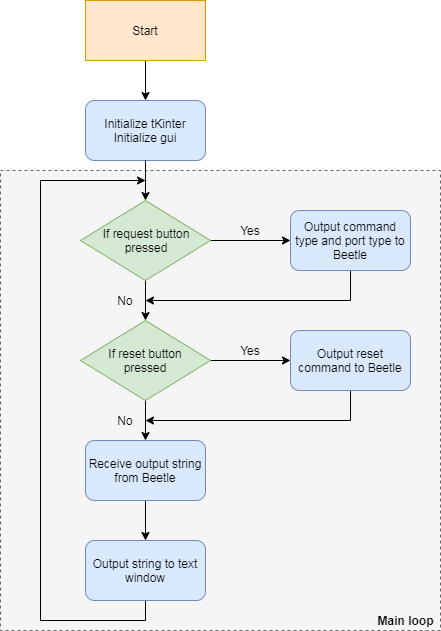

The diagram above was exported from draw.io. Its source (the exported page's mxGraphModel, read from the mxfile embedded in the PNG):
<mxGraphModel dx="1408" dy="731" grid="1" gridSize="10" guides="1" tooltips="1" connect="1" arrows="1" fold="1" page="1" pageScale="1" pageWidth="850" pageHeight="1100" math="0" shadow="0">
  <root>
    <mxCell id="0" />
    <mxCell id="1" parent="0" />
    <mxCell id="umAcDJiIlqyJ4s-DJzh6-50" value="" style="rounded=0;whiteSpace=wrap;html=1;fillColor=#f5f5f5;strokeColor=#666666;fontColor=#333333;dashed=1;" vertex="1" parent="1">
      <mxGeometry x="240" y="210" width="440" height="460" as="geometry" />
    </mxCell>
    <mxCell id="umAcDJiIlqyJ4s-DJzh6-3" value="" style="edgeStyle=orthogonalEdgeStyle;rounded=0;orthogonalLoop=1;jettySize=auto;html=1;" edge="1" parent="1" source="umAcDJiIlqyJ4s-DJzh6-1">
      <mxGeometry relative="1" as="geometry">
        <mxPoint x="385" y="140" as="targetPoint" />
      </mxGeometry>
    </mxCell>
    <mxCell id="umAcDJiIlqyJ4s-DJzh6-1" value="Start" style="rounded=0;whiteSpace=wrap;html=1;fillColor=#ffe6cc;strokeColor=#d79b00;" vertex="1" parent="1">
      <mxGeometry x="325" y="40" width="120" height="60" as="geometry" />
    </mxCell>
    <mxCell id="umAcDJiIlqyJ4s-DJzh6-4" value="Initialize tKinter&lt;br&gt;Initialize gui" style="rounded=1;whiteSpace=wrap;html=1;fillColor=#dae8fc;strokeColor=#6c8ebf;" vertex="1" parent="1">
      <mxGeometry x="325" y="140" width="120" height="60" as="geometry" />
    </mxCell>
    <mxCell id="umAcDJiIlqyJ4s-DJzh6-12" value="" style="edgeStyle=orthogonalEdgeStyle;rounded=0;orthogonalLoop=1;jettySize=auto;html=1;" edge="1" parent="1">
      <mxGeometry relative="1" as="geometry">
        <mxPoint x="385" y="200" as="sourcePoint" />
        <mxPoint x="385" y="240" as="targetPoint" />
      </mxGeometry>
    </mxCell>
    <mxCell id="umAcDJiIlqyJ4s-DJzh6-21" value="" style="edgeStyle=orthogonalEdgeStyle;rounded=0;orthogonalLoop=1;jettySize=auto;html=1;" edge="1" parent="1" source="umAcDJiIlqyJ4s-DJzh6-13">
      <mxGeometry relative="1" as="geometry">
        <mxPoint x="530" y="280" as="targetPoint" />
      </mxGeometry>
    </mxCell>
    <mxCell id="umAcDJiIlqyJ4s-DJzh6-26" value="" style="edgeStyle=orthogonalEdgeStyle;rounded=0;orthogonalLoop=1;jettySize=auto;html=1;entryX=0.5;entryY=0;entryDx=0;entryDy=0;" edge="1" parent="1" source="umAcDJiIlqyJ4s-DJzh6-13" target="umAcDJiIlqyJ4s-DJzh6-27">
      <mxGeometry relative="1" as="geometry">
        <mxPoint x="390" y="360" as="targetPoint" />
      </mxGeometry>
    </mxCell>
    <mxCell id="umAcDJiIlqyJ4s-DJzh6-13" value="If request button&lt;br&gt;pressed" style="rhombus;whiteSpace=wrap;html=1;fillColor=#d5e8d4;strokeColor=#82b366;" vertex="1" parent="1">
      <mxGeometry x="320" y="240" width="130" height="80" as="geometry" />
    </mxCell>
    <mxCell id="umAcDJiIlqyJ4s-DJzh6-23" value="Yes" style="text;html=1;strokeColor=none;fillColor=none;align=center;verticalAlign=middle;whiteSpace=wrap;rounded=0;" vertex="1" parent="1">
      <mxGeometry x="470" y="260" width="40" height="20" as="geometry" />
    </mxCell>
    <mxCell id="umAcDJiIlqyJ4s-DJzh6-32" value="" style="edgeStyle=orthogonalEdgeStyle;rounded=0;orthogonalLoop=1;jettySize=auto;html=1;entryX=1;entryY=0.5;entryDx=0;entryDy=0;" edge="1" parent="1" source="umAcDJiIlqyJ4s-DJzh6-24" target="umAcDJiIlqyJ4s-DJzh6-28">
      <mxGeometry relative="1" as="geometry">
        <mxPoint x="590" y="390" as="targetPoint" />
        <Array as="points">
          <mxPoint x="590" y="340" />
        </Array>
      </mxGeometry>
    </mxCell>
    <mxCell id="umAcDJiIlqyJ4s-DJzh6-24" value="Output command type and port type to Beetle" style="rounded=1;whiteSpace=wrap;html=1;fillColor=#dae8fc;strokeColor=#6c8ebf;" vertex="1" parent="1">
      <mxGeometry x="530" y="250" width="120" height="60" as="geometry" />
    </mxCell>
    <mxCell id="umAcDJiIlqyJ4s-DJzh6-34" value="" style="edgeStyle=orthogonalEdgeStyle;rounded=0;orthogonalLoop=1;jettySize=auto;html=1;" edge="1" parent="1" source="umAcDJiIlqyJ4s-DJzh6-27">
      <mxGeometry relative="1" as="geometry">
        <mxPoint x="530" y="400" as="targetPoint" />
      </mxGeometry>
    </mxCell>
    <mxCell id="umAcDJiIlqyJ4s-DJzh6-41" value="" style="edgeStyle=orthogonalEdgeStyle;rounded=0;orthogonalLoop=1;jettySize=auto;html=1;" edge="1" parent="1" source="umAcDJiIlqyJ4s-DJzh6-27" target="umAcDJiIlqyJ4s-DJzh6-40">
      <mxGeometry relative="1" as="geometry" />
    </mxCell>
    <mxCell id="umAcDJiIlqyJ4s-DJzh6-27" value="If reset button&lt;br&gt;pressed" style="rhombus;whiteSpace=wrap;html=1;fillColor=#d5e8d4;strokeColor=#82b366;" vertex="1" parent="1">
      <mxGeometry x="320" y="360" width="130" height="80" as="geometry" />
    </mxCell>
    <mxCell id="umAcDJiIlqyJ4s-DJzh6-28" value="No" style="text;html=1;strokeColor=none;fillColor=none;align=center;verticalAlign=middle;whiteSpace=wrap;rounded=0;" vertex="1" parent="1">
      <mxGeometry x="345" y="330" width="40" height="20" as="geometry" />
    </mxCell>
    <mxCell id="umAcDJiIlqyJ4s-DJzh6-37" value="" style="edgeStyle=orthogonalEdgeStyle;rounded=0;orthogonalLoop=1;jettySize=auto;html=1;entryX=1;entryY=0.5;entryDx=0;entryDy=0;" edge="1" parent="1" source="umAcDJiIlqyJ4s-DJzh6-35" target="umAcDJiIlqyJ4s-DJzh6-43">
      <mxGeometry relative="1" as="geometry">
        <mxPoint x="390" y="460" as="targetPoint" />
        <Array as="points">
          <mxPoint x="590" y="460" />
        </Array>
      </mxGeometry>
    </mxCell>
    <mxCell id="umAcDJiIlqyJ4s-DJzh6-35" value="Output reset command to Beetle" style="rounded=1;whiteSpace=wrap;html=1;fillColor=#dae8fc;strokeColor=#6c8ebf;" vertex="1" parent="1">
      <mxGeometry x="530" y="370" width="120" height="60" as="geometry" />
    </mxCell>
    <mxCell id="umAcDJiIlqyJ4s-DJzh6-47" value="" style="edgeStyle=orthogonalEdgeStyle;rounded=0;orthogonalLoop=1;jettySize=auto;html=1;" edge="1" parent="1" source="umAcDJiIlqyJ4s-DJzh6-40" target="umAcDJiIlqyJ4s-DJzh6-46">
      <mxGeometry relative="1" as="geometry" />
    </mxCell>
    <mxCell id="umAcDJiIlqyJ4s-DJzh6-40" value="Receive output string from Beetle" style="rounded=1;whiteSpace=wrap;html=1;fillColor=#dae8fc;strokeColor=#6c8ebf;" vertex="1" parent="1">
      <mxGeometry x="325" y="480" width="120" height="60" as="geometry" />
    </mxCell>
    <mxCell id="umAcDJiIlqyJ4s-DJzh6-49" value="" style="edgeStyle=orthogonalEdgeStyle;rounded=0;orthogonalLoop=1;jettySize=auto;html=1;" edge="1" parent="1" source="umAcDJiIlqyJ4s-DJzh6-46">
      <mxGeometry relative="1" as="geometry">
        <mxPoint x="385" y="220" as="targetPoint" />
        <Array as="points">
          <mxPoint x="385" y="660" />
          <mxPoint x="280" y="660" />
          <mxPoint x="280" y="220" />
        </Array>
      </mxGeometry>
    </mxCell>
    <mxCell id="umAcDJiIlqyJ4s-DJzh6-46" value="Output string to text window" style="rounded=1;whiteSpace=wrap;html=1;fillColor=#dae8fc;strokeColor=#6c8ebf;" vertex="1" parent="1">
      <mxGeometry x="325" y="580" width="120" height="60" as="geometry" />
    </mxCell>
    <mxCell id="umAcDJiIlqyJ4s-DJzh6-42" value="Yes" style="text;html=1;strokeColor=none;fillColor=none;align=center;verticalAlign=middle;whiteSpace=wrap;rounded=0;" vertex="1" parent="1">
      <mxGeometry x="470" y="380" width="40" height="20" as="geometry" />
    </mxCell>
    <mxCell id="umAcDJiIlqyJ4s-DJzh6-43" value="No" style="text;html=1;strokeColor=none;fillColor=none;align=center;verticalAlign=middle;whiteSpace=wrap;rounded=0;" vertex="1" parent="1">
      <mxGeometry x="345" y="450" width="40" height="20" as="geometry" />
    </mxCell>
    <mxCell id="umAcDJiIlqyJ4s-DJzh6-52" value="Main loop" style="text;html=1;strokeColor=none;fillColor=none;align=center;verticalAlign=middle;whiteSpace=wrap;rounded=0;dashed=1;fontStyle=1" vertex="1" parent="1">
      <mxGeometry x="610" y="650" width="70" height="20" as="geometry" />
    </mxCell>
  </root>
</mxGraphModel>